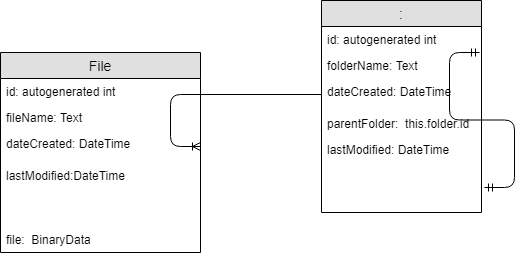

The diagram above was exported from draw.io. Its source (the exported page's mxGraphModel, read from the mxfile embedded in the PNG):
<mxGraphModel dx="1646" dy="742" grid="1" gridSize="10" guides="1" tooltips="1" connect="1" arrows="1" fold="1" page="1" pageScale="1" pageWidth="850" pageHeight="1100" math="0" shadow="0">
  <root>
    <mxCell id="0" />
    <mxCell id="1" parent="0" />
    <mxCell id="6HVqJT0Hfw9ZAONSjMk--1" value="File" style="swimlane;fontStyle=0;childLayout=stackLayout;horizontal=1;startSize=26;fillColor=#e0e0e0;horizontalStack=0;resizeParent=1;resizeParentMax=0;resizeLast=0;collapsible=1;marginBottom=0;swimlaneFillColor=#ffffff;align=center;fontSize=14;" vertex="1" parent="1">
      <mxGeometry x="70" y="179" width="200" height="200" as="geometry" />
    </mxCell>
    <mxCell id="6HVqJT0Hfw9ZAONSjMk--2" value="id: autogenerated int" style="text;strokeColor=none;fillColor=none;spacingLeft=4;spacingRight=4;overflow=hidden;rotatable=0;points=[[0,0.5],[1,0.5]];portConstraint=eastwest;fontSize=12;" vertex="1" parent="6HVqJT0Hfw9ZAONSjMk--1">
      <mxGeometry y="26" width="200" height="26" as="geometry" />
    </mxCell>
    <mxCell id="6HVqJT0Hfw9ZAONSjMk--3" value="fileName: Text" style="text;strokeColor=none;fillColor=none;spacingLeft=4;spacingRight=4;overflow=hidden;rotatable=0;points=[[0,0.5],[1,0.5]];portConstraint=eastwest;fontSize=12;" vertex="1" parent="6HVqJT0Hfw9ZAONSjMk--1">
      <mxGeometry y="52" width="200" height="26" as="geometry" />
    </mxCell>
    <mxCell id="6HVqJT0Hfw9ZAONSjMk--4" value="dateCreated: DateTime" style="text;strokeColor=none;fillColor=none;spacingLeft=4;spacingRight=4;overflow=hidden;rotatable=0;points=[[0,0.5],[1,0.5]];portConstraint=eastwest;fontSize=12;" vertex="1" parent="6HVqJT0Hfw9ZAONSjMk--1">
      <mxGeometry y="78" width="200" height="32" as="geometry" />
    </mxCell>
    <mxCell id="6HVqJT0Hfw9ZAONSjMk--5" value="lastModified:DateTime" style="text;strokeColor=none;fillColor=none;spacingLeft=4;spacingRight=4;overflow=hidden;rotatable=0;points=[[0,0.5],[1,0.5]];portConstraint=eastwest;fontSize=12;" vertex="1" parent="6HVqJT0Hfw9ZAONSjMk--1">
      <mxGeometry y="110" width="200" height="64" as="geometry" />
    </mxCell>
    <mxCell id="6HVqJT0Hfw9ZAONSjMk--6" value="file:  BinaryData" style="text;strokeColor=none;fillColor=none;spacingLeft=4;spacingRight=4;overflow=hidden;rotatable=0;points=[[0,0.5],[1,0.5]];portConstraint=eastwest;fontSize=12;" vertex="1" parent="6HVqJT0Hfw9ZAONSjMk--1">
      <mxGeometry y="174" width="200" height="26" as="geometry" />
    </mxCell>
    <mxCell id="6HVqJT0Hfw9ZAONSjMk--8" value=":" style="swimlane;fontStyle=0;childLayout=stackLayout;horizontal=1;startSize=26;fillColor=#e0e0e0;horizontalStack=0;resizeParent=1;resizeParentMax=0;resizeLast=0;collapsible=1;marginBottom=0;swimlaneFillColor=#ffffff;align=center;fontSize=14;" vertex="1" parent="1">
      <mxGeometry x="391" y="127" width="160" height="212" as="geometry" />
    </mxCell>
    <mxCell id="6HVqJT0Hfw9ZAONSjMk--9" value="id: autogenerated int" style="text;strokeColor=none;fillColor=none;spacingLeft=4;spacingRight=4;overflow=hidden;rotatable=0;points=[[0,0.5],[1,0.5]];portConstraint=eastwest;fontSize=12;" vertex="1" parent="6HVqJT0Hfw9ZAONSjMk--8">
      <mxGeometry y="26" width="160" height="26" as="geometry" />
    </mxCell>
    <mxCell id="6HVqJT0Hfw9ZAONSjMk--10" value="folderName: Text" style="text;strokeColor=none;fillColor=none;spacingLeft=4;spacingRight=4;overflow=hidden;rotatable=0;points=[[0,0.5],[1,0.5]];portConstraint=eastwest;fontSize=12;" vertex="1" parent="6HVqJT0Hfw9ZAONSjMk--8">
      <mxGeometry y="52" width="160" height="26" as="geometry" />
    </mxCell>
    <mxCell id="6HVqJT0Hfw9ZAONSjMk--11" value="dateCreated: DateTime" style="text;strokeColor=none;fillColor=none;spacingLeft=4;spacingRight=4;overflow=hidden;rotatable=0;points=[[0,0.5],[1,0.5]];portConstraint=eastwest;fontSize=12;" vertex="1" parent="6HVqJT0Hfw9ZAONSjMk--8">
      <mxGeometry y="78" width="160" height="32" as="geometry" />
    </mxCell>
    <mxCell id="6HVqJT0Hfw9ZAONSjMk--14" value="parentFolder:  this.folder.id" style="text;strokeColor=none;fillColor=none;spacingLeft=4;spacingRight=4;overflow=hidden;rotatable=0;points=[[0,0.5],[1,0.5]];portConstraint=eastwest;fontSize=12;" vertex="1" parent="6HVqJT0Hfw9ZAONSjMk--8">
      <mxGeometry y="110" width="160" height="26" as="geometry" />
    </mxCell>
    <mxCell id="6HVqJT0Hfw9ZAONSjMk--13" value="lastModified: DateTime&#10;" style="text;strokeColor=none;fillColor=none;spacingLeft=4;spacingRight=4;overflow=hidden;rotatable=0;points=[[0,0.5],[1,0.5]];portConstraint=eastwest;fontSize=12;" vertex="1" parent="6HVqJT0Hfw9ZAONSjMk--8">
      <mxGeometry y="136" width="160" height="76" as="geometry" />
    </mxCell>
    <mxCell id="6HVqJT0Hfw9ZAONSjMk--17" value="" style="edgeStyle=entityRelationEdgeStyle;fontSize=12;html=1;endArrow=ERmandOne;startArrow=ERmandOne;exitX=1.019;exitY=0.671;exitDx=0;exitDy=0;exitPerimeter=0;entryX=0.988;entryY=0;entryDx=0;entryDy=0;entryPerimeter=0;" edge="1" parent="6HVqJT0Hfw9ZAONSjMk--8" source="6HVqJT0Hfw9ZAONSjMk--13" target="6HVqJT0Hfw9ZAONSjMk--10">
      <mxGeometry width="100" height="100" relative="1" as="geometry">
        <mxPoint x="169" y="206" as="sourcePoint" />
        <mxPoint x="269" y="106" as="targetPoint" />
      </mxGeometry>
    </mxCell>
    <mxCell id="6HVqJT0Hfw9ZAONSjMk--12" value="" style="edgeStyle=entityRelationEdgeStyle;fontSize=12;html=1;endArrow=ERoneToMany;entryX=1;entryY=0.5;entryDx=0;entryDy=0;" edge="1" parent="1" source="6HVqJT0Hfw9ZAONSjMk--11" target="6HVqJT0Hfw9ZAONSjMk--4">
      <mxGeometry width="100" height="100" relative="1" as="geometry">
        <mxPoint x="80" y="420" as="sourcePoint" />
        <mxPoint x="180" y="320" as="targetPoint" />
      </mxGeometry>
    </mxCell>
  </root>
</mxGraphModel>